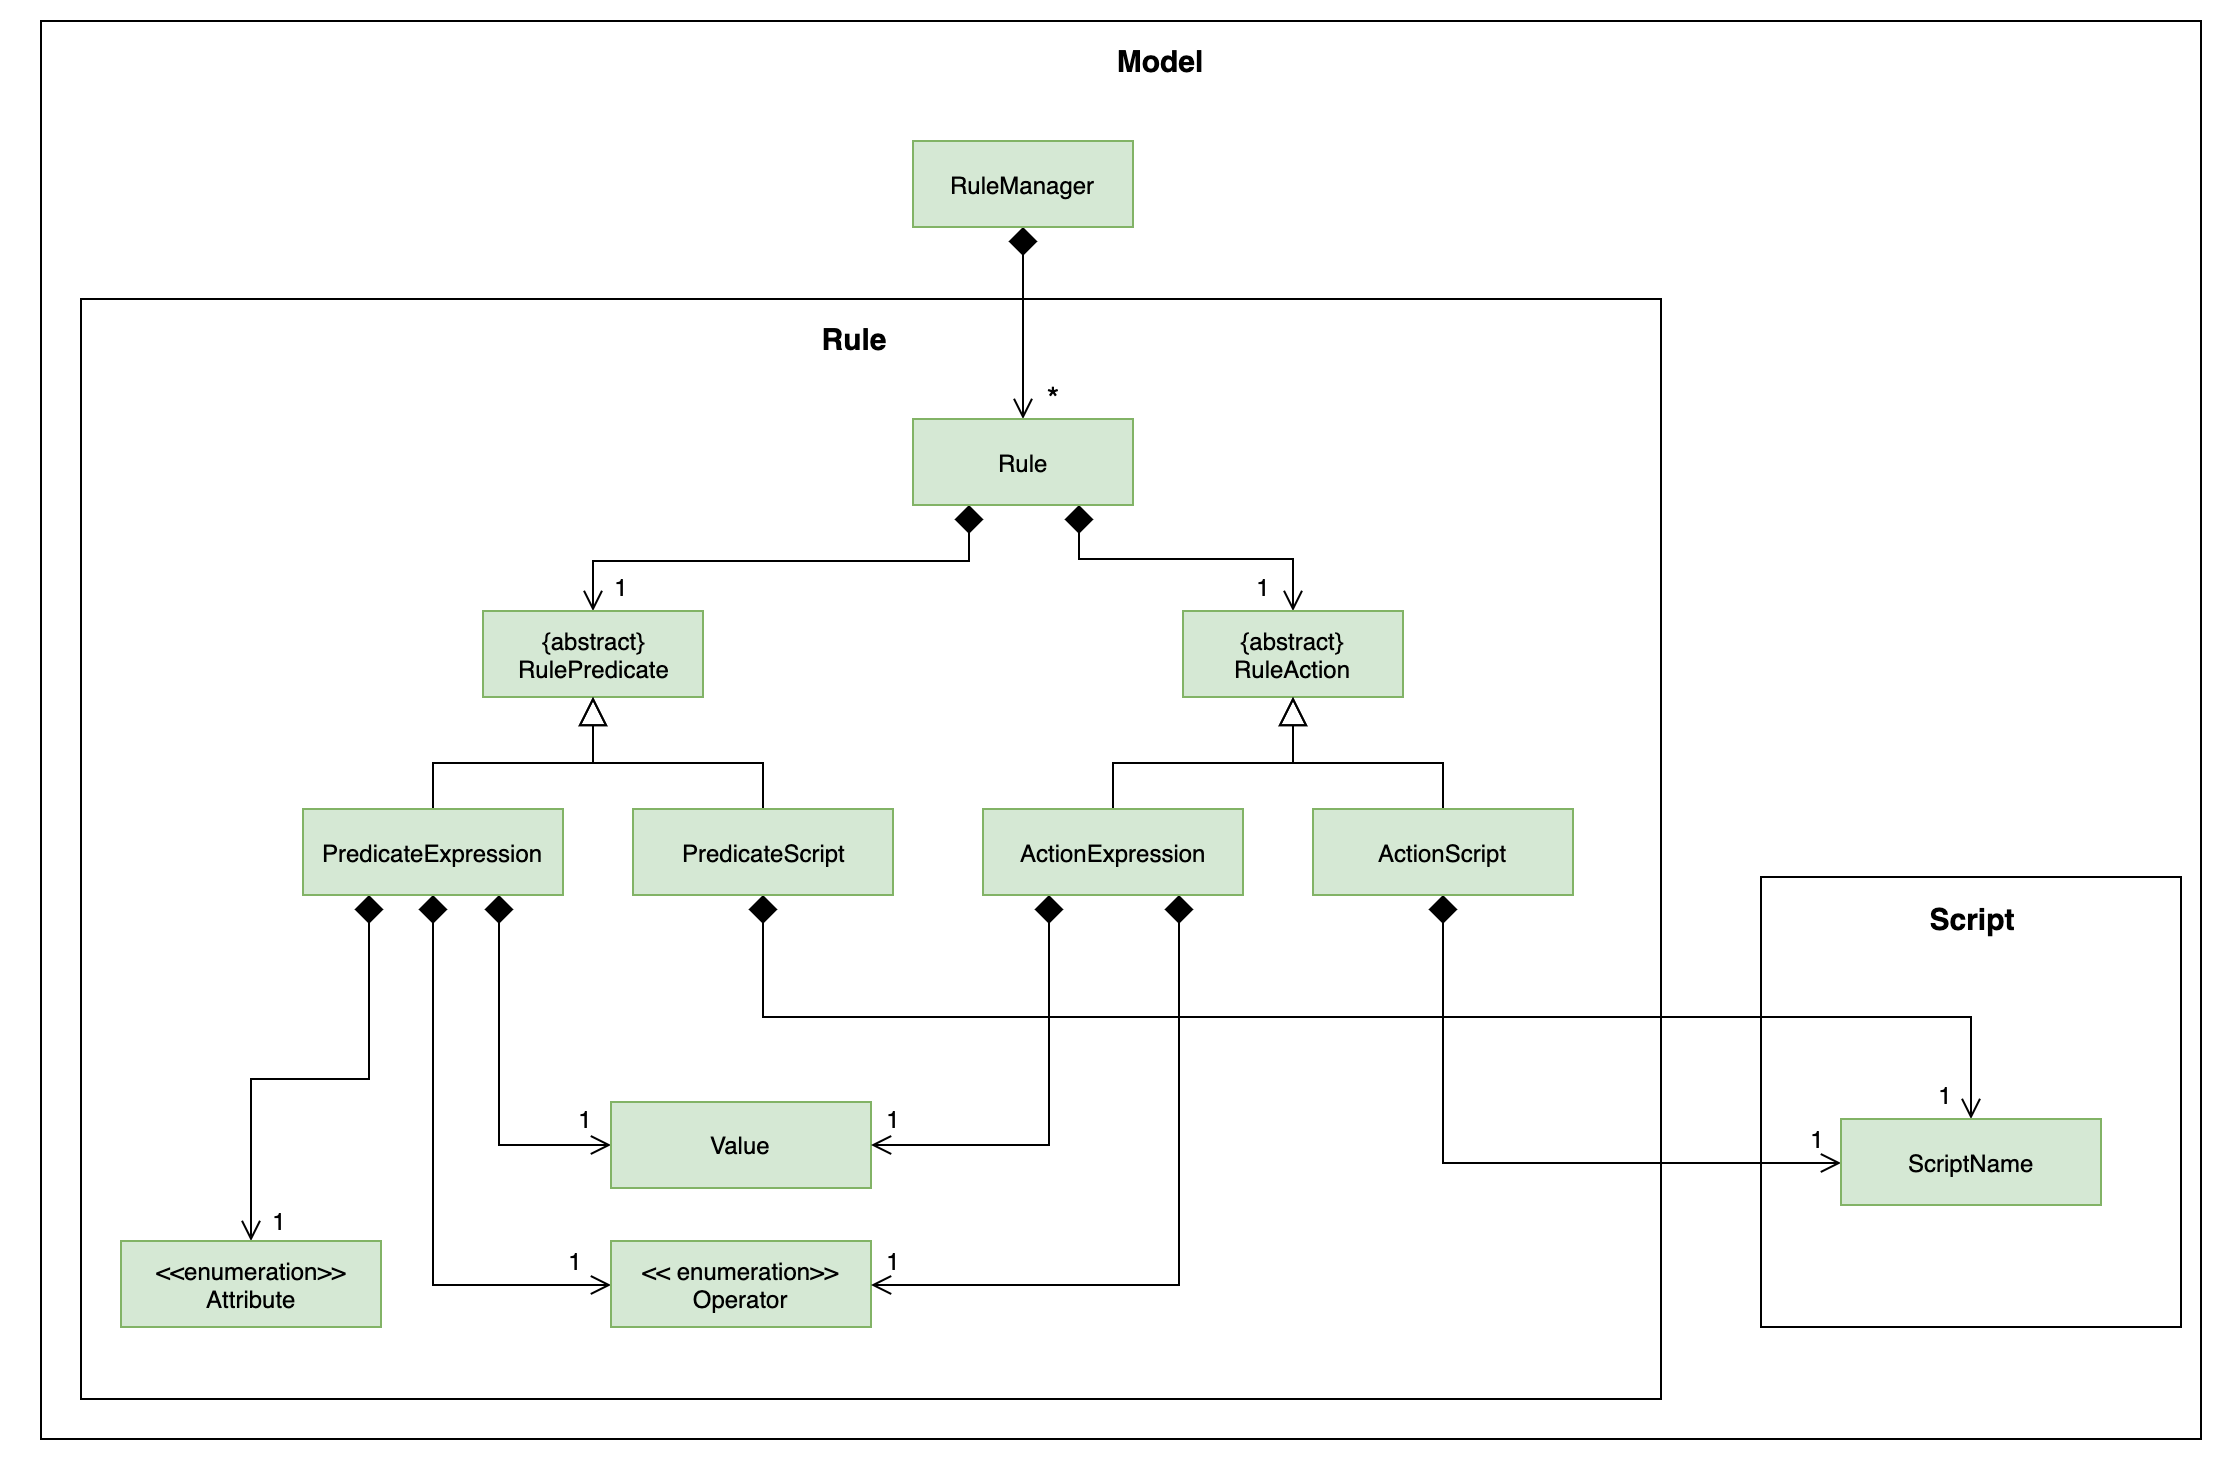

The diagram above was exported from draw.io. Its source (the exported page's mxGraphModel, read from the mxfile embedded in the PNG):
<mxGraphModel dx="1186" dy="512" grid="1" gridSize="10" guides="1" tooltips="1" connect="1" arrows="1" fold="1" page="1" pageScale="1" pageWidth="1100" pageHeight="850" background="#ffffff" math="0" shadow="0">
  <root>
    <mxCell id="0" />
    <mxCell id="1" parent="0" />
    <mxCell id="2" value="" style="rounded=0;whiteSpace=wrap;html=1;strokeColor=none;" vertex="1" parent="1">
      <mxGeometry x="160" width="1110" height="730" as="geometry" />
    </mxCell>
    <mxCell id="3" value="" style="whiteSpace=wrap;html=1;fillColor=none;" vertex="1" parent="1">
      <mxGeometry x="180" y="10" width="1080" height="709" as="geometry" />
    </mxCell>
    <mxCell id="4" value="" style="whiteSpace=wrap;html=1;fillColor=none;" vertex="1" parent="1">
      <mxGeometry x="200" y="149" width="790" height="550" as="geometry" />
    </mxCell>
    <mxCell id="5" value="*" style="text;html=1;strokeColor=none;fillColor=none;align=center;verticalAlign=middle;whiteSpace=wrap;rounded=0;fontSize=16;" vertex="1" parent="1">
      <mxGeometry x="675" y="189" width="23" height="20" as="geometry" />
    </mxCell>
    <mxCell id="6" style="edgeStyle=orthogonalEdgeStyle;rounded=0;orthogonalLoop=1;jettySize=auto;html=1;exitX=0.5;exitY=1;exitDx=0;exitDy=0;entryX=0.5;entryY=0;entryDx=0;entryDy=0;startArrow=diamond;startFill=1;startSize=12;endArrow=open;endFill=0;endSize=8;targetPerimeterSpacing=0;fontSize=16;" edge="1" source="7" target="10" parent="1">
      <mxGeometry relative="1" as="geometry" />
    </mxCell>
    <mxCell id="7" value="RuleManager" style="html=1;fillColor=#d5e8d4;strokeColor=#82b366;" vertex="1" parent="1">
      <mxGeometry x="616" y="70" width="110" height="43" as="geometry" />
    </mxCell>
    <mxCell id="8" style="edgeStyle=orthogonalEdgeStyle;rounded=0;orthogonalLoop=1;jettySize=auto;html=1;exitX=0.75;exitY=1;exitDx=0;exitDy=0;startArrow=diamond;startFill=1;startSize=12;endArrow=open;endFill=0;endSize=8;targetPerimeterSpacing=0;" edge="1" source="10" target="11" parent="1">
      <mxGeometry relative="1" as="geometry">
        <Array as="points">
          <mxPoint x="699" y="279" />
          <mxPoint x="806" y="279" />
        </Array>
      </mxGeometry>
    </mxCell>
    <mxCell id="9" style="edgeStyle=orthogonalEdgeStyle;rounded=0;orthogonalLoop=1;jettySize=auto;html=1;exitX=0.25;exitY=1;exitDx=0;exitDy=0;endArrow=open;endFill=0;startArrow=diamond;startFill=1;endSize=8;startSize=12;" edge="1" source="10" target="12" parent="1">
      <mxGeometry relative="1" as="geometry">
        <Array as="points">
          <mxPoint x="644" y="280" />
          <mxPoint x="456" y="280" />
        </Array>
      </mxGeometry>
    </mxCell>
    <mxCell id="10" value="Rule" style="html=1;fillColor=#d5e8d4;strokeColor=#82b366;" vertex="1" parent="1">
      <mxGeometry x="616" y="209" width="110" height="43" as="geometry" />
    </mxCell>
    <mxCell id="11" value="{abstract}&lt;br&gt;RuleAction" style="html=1;fillColor=#d5e8d4;strokeColor=#82b366;" vertex="1" parent="1">
      <mxGeometry x="751" y="305" width="110" height="43" as="geometry" />
    </mxCell>
    <mxCell id="12" value="{abstract}&lt;b&gt;&lt;br&gt;&lt;/b&gt;RulePredicate" style="html=1;fillColor=#d5e8d4;strokeColor=#82b366;" vertex="1" parent="1">
      <mxGeometry x="401" y="305" width="110" height="43" as="geometry" />
    </mxCell>
    <mxCell id="13" style="edgeStyle=orthogonalEdgeStyle;rounded=0;orthogonalLoop=1;jettySize=auto;html=1;exitX=0.5;exitY=0;exitDx=0;exitDy=0;entryX=0.5;entryY=1;entryDx=0;entryDy=0;endArrow=block;endFill=0;endSize=12;" edge="1" source="17" target="12" parent="1">
      <mxGeometry relative="1" as="geometry" />
    </mxCell>
    <mxCell id="14" style="edgeStyle=orthogonalEdgeStyle;rounded=0;orthogonalLoop=1;jettySize=auto;html=1;exitX=0.25;exitY=1;exitDx=0;exitDy=0;startArrow=diamond;startFill=1;startSize=12;endArrow=open;endFill=0;endSize=8;targetPerimeterSpacing=0;" edge="1" source="17" target="20" parent="1">
      <mxGeometry relative="1" as="geometry" />
    </mxCell>
    <mxCell id="15" value="" style="edgeStyle=orthogonalEdgeStyle;rounded=0;orthogonalLoop=1;jettySize=auto;html=1;startArrow=diamond;startFill=1;startSize=12;endArrow=open;endFill=0;endSize=8;targetPerimeterSpacing=0;entryX=0;entryY=0.5;entryDx=0;entryDy=0;" edge="1" source="17" target="19" parent="1">
      <mxGeometry relative="1" as="geometry">
        <mxPoint x="409" y="449" as="sourcePoint" />
        <Array as="points">
          <mxPoint x="376" y="642" />
        </Array>
      </mxGeometry>
    </mxCell>
    <mxCell id="16" style="edgeStyle=orthogonalEdgeStyle;rounded=0;orthogonalLoop=1;jettySize=auto;html=1;exitX=0.75;exitY=1;exitDx=0;exitDy=0;entryX=0;entryY=0.5;entryDx=0;entryDy=0;startArrow=diamond;startFill=1;startSize=12;endArrow=open;endFill=0;endSize=8;targetPerimeterSpacing=0;fontSize=16;" edge="1" source="17" target="18" parent="1">
      <mxGeometry relative="1" as="geometry" />
    </mxCell>
    <mxCell id="17" value="PredicateExpression" style="html=1;fillColor=#d5e8d4;strokeColor=#82b366;" vertex="1" parent="1">
      <mxGeometry x="311" y="404" width="130" height="43" as="geometry" />
    </mxCell>
    <mxCell id="18" value="Value" style="html=1;fillColor=#d5e8d4;strokeColor=#82b366;" vertex="1" parent="1">
      <mxGeometry x="465" y="550.5" width="130" height="43" as="geometry" />
    </mxCell>
    <mxCell id="19" value="&amp;lt;&amp;lt;&amp;nbsp;enumeration&amp;gt;&amp;gt;&lt;br&gt;Operator" style="html=1;fillColor=#d5e8d4;strokeColor=#82b366;" vertex="1" parent="1">
      <mxGeometry x="465" y="620" width="130" height="43" as="geometry" />
    </mxCell>
    <mxCell id="20" value="&amp;lt;&amp;lt;enumeration&amp;gt;&amp;gt;&lt;br&gt;Attribute" style="html=1;fillColor=#d5e8d4;strokeColor=#82b366;" vertex="1" parent="1">
      <mxGeometry x="220" y="620" width="130" height="43" as="geometry" />
    </mxCell>
    <mxCell id="21" value="1" style="text;html=1;strokeColor=none;fillColor=none;align=center;verticalAlign=middle;whiteSpace=wrap;rounded=0;" vertex="1" parent="1">
      <mxGeometry x="459" y="283" width="23" height="20" as="geometry" />
    </mxCell>
    <mxCell id="22" value="1" style="text;html=1;strokeColor=none;fillColor=none;align=center;verticalAlign=middle;whiteSpace=wrap;rounded=0;" vertex="1" parent="1">
      <mxGeometry x="780" y="283" width="23" height="20" as="geometry" />
    </mxCell>
    <mxCell id="23" style="edgeStyle=orthogonalEdgeStyle;rounded=0;orthogonalLoop=1;jettySize=auto;html=1;exitX=0.5;exitY=0;exitDx=0;exitDy=0;endArrow=block;endFill=0;endSize=12;" edge="1" source="25" target="12" parent="1">
      <mxGeometry relative="1" as="geometry" />
    </mxCell>
    <mxCell id="24" style="edgeStyle=orthogonalEdgeStyle;rounded=0;orthogonalLoop=1;jettySize=auto;html=1;exitX=0.5;exitY=1;exitDx=0;exitDy=0;startArrow=diamond;startFill=1;startSize=12;endArrow=open;endFill=0;endSize=8;targetPerimeterSpacing=0;fontSize=16;" edge="1" source="25" target="36" parent="1">
      <mxGeometry relative="1" as="geometry" />
    </mxCell>
    <mxCell id="25" value="PredicateScript" style="html=1;fillColor=#d5e8d4;strokeColor=#82b366;" vertex="1" parent="1">
      <mxGeometry x="476" y="404" width="130" height="43" as="geometry" />
    </mxCell>
    <mxCell id="26" style="edgeStyle=orthogonalEdgeStyle;rounded=0;orthogonalLoop=1;jettySize=auto;html=1;entryX=0.5;entryY=1;entryDx=0;entryDy=0;endArrow=block;endFill=0;endSize=12;" edge="1" source="29" target="11" parent="1">
      <mxGeometry relative="1" as="geometry" />
    </mxCell>
    <mxCell id="27" style="edgeStyle=orthogonalEdgeStyle;rounded=0;orthogonalLoop=1;jettySize=auto;html=1;exitX=0.25;exitY=1;exitDx=0;exitDy=0;entryX=1;entryY=0.5;entryDx=0;entryDy=0;startArrow=diamond;startFill=1;startSize=12;endArrow=open;endFill=0;endSize=8;targetPerimeterSpacing=0;fontSize=16;" edge="1" source="29" target="18" parent="1">
      <mxGeometry relative="1" as="geometry" />
    </mxCell>
    <mxCell id="28" style="edgeStyle=orthogonalEdgeStyle;rounded=0;orthogonalLoop=1;jettySize=auto;html=1;exitX=0.75;exitY=1;exitDx=0;exitDy=0;entryX=1;entryY=0.5;entryDx=0;entryDy=0;startArrow=diamond;startFill=1;startSize=12;endArrow=open;endFill=0;endSize=8;targetPerimeterSpacing=0;fontSize=16;" edge="1" source="29" target="19" parent="1">
      <mxGeometry relative="1" as="geometry" />
    </mxCell>
    <mxCell id="29" value="ActionExpression" style="html=1;fillColor=#d5e8d4;strokeColor=#82b366;" vertex="1" parent="1">
      <mxGeometry x="651" y="404" width="130" height="43" as="geometry" />
    </mxCell>
    <mxCell id="30" style="edgeStyle=orthogonalEdgeStyle;rounded=0;orthogonalLoop=1;jettySize=auto;html=1;endArrow=block;endFill=0;endSize=12;" edge="1" source="32" target="11" parent="1">
      <mxGeometry relative="1" as="geometry" />
    </mxCell>
    <mxCell id="31" style="edgeStyle=orthogonalEdgeStyle;rounded=0;orthogonalLoop=1;jettySize=auto;html=1;exitX=0.5;exitY=1;exitDx=0;exitDy=0;entryX=0;entryY=0.5;entryDx=0;entryDy=0;startArrow=diamond;startFill=1;startSize=12;endArrow=open;endFill=0;endSize=8;targetPerimeterSpacing=0;fontSize=16;" edge="1" source="32" target="36" parent="1">
      <mxGeometry relative="1" as="geometry" />
    </mxCell>
    <mxCell id="32" value="ActionScript" style="html=1;fillColor=#d5e8d4;strokeColor=#82b366;" vertex="1" parent="1">
      <mxGeometry x="816" y="404" width="130" height="43" as="geometry" />
    </mxCell>
    <mxCell id="33" value="&lt;b style=&quot;font-size: 15px;&quot;&gt;Rule&lt;/b&gt;" style="text;html=1;strokeColor=none;fillColor=none;align=center;verticalAlign=middle;whiteSpace=wrap;rounded=0;dashed=1;fontSize=15;" vertex="1" parent="1">
      <mxGeometry x="566" y="159" width="40" height="20" as="geometry" />
    </mxCell>
    <mxCell id="34" value="" style="whiteSpace=wrap;html=1;fillColor=none;" vertex="1" parent="1">
      <mxGeometry x="1040" y="438" width="210" height="225" as="geometry" />
    </mxCell>
    <mxCell id="35" value="&lt;b style=&quot;font-size: 15px&quot;&gt;Script&lt;/b&gt;" style="text;html=1;strokeColor=none;fillColor=none;align=center;verticalAlign=middle;whiteSpace=wrap;rounded=0;dashed=1;fontSize=15;" vertex="1" parent="1">
      <mxGeometry x="1125" y="449" width="40" height="20" as="geometry" />
    </mxCell>
    <mxCell id="36" value="ScriptName" style="html=1;fillColor=#d5e8d4;strokeColor=#82b366;" vertex="1" parent="1">
      <mxGeometry x="1080" y="559" width="130" height="43" as="geometry" />
    </mxCell>
    <mxCell id="37" value="&lt;b&gt;Model&lt;/b&gt;" style="text;html=1;strokeColor=none;fillColor=none;align=center;verticalAlign=middle;whiteSpace=wrap;rounded=0;dashed=1;fontSize=15;" vertex="1" parent="1">
      <mxGeometry x="720" y="20" width="40" height="20" as="geometry" />
    </mxCell>
    <mxCell id="38" value="1" style="text;html=1;strokeColor=none;fillColor=none;align=center;verticalAlign=middle;whiteSpace=wrap;rounded=0;" vertex="1" parent="1">
      <mxGeometry x="288" y="600" width="23" height="20" as="geometry" />
    </mxCell>
    <mxCell id="39" value="1" style="text;html=1;strokeColor=none;fillColor=none;align=center;verticalAlign=middle;whiteSpace=wrap;rounded=0;" vertex="1" parent="1">
      <mxGeometry x="436" y="620" width="23" height="20" as="geometry" />
    </mxCell>
    <mxCell id="40" value="1" style="text;html=1;strokeColor=none;fillColor=none;align=center;verticalAlign=middle;whiteSpace=wrap;rounded=0;" vertex="1" parent="1">
      <mxGeometry x="441" y="549" width="23" height="20" as="geometry" />
    </mxCell>
    <mxCell id="41" value="1" style="text;html=1;strokeColor=none;fillColor=none;align=center;verticalAlign=middle;whiteSpace=wrap;rounded=0;" vertex="1" parent="1">
      <mxGeometry x="595" y="549" width="23" height="20" as="geometry" />
    </mxCell>
    <mxCell id="42" value="1" style="text;html=1;strokeColor=none;fillColor=none;align=center;verticalAlign=middle;whiteSpace=wrap;rounded=0;" vertex="1" parent="1">
      <mxGeometry x="595" y="620" width="23" height="20" as="geometry" />
    </mxCell>
    <mxCell id="43" value="1" style="text;html=1;strokeColor=none;fillColor=none;align=center;verticalAlign=middle;whiteSpace=wrap;rounded=0;" vertex="1" parent="1">
      <mxGeometry x="1057" y="559" width="23" height="20" as="geometry" />
    </mxCell>
    <mxCell id="44" value="1" style="text;html=1;strokeColor=none;fillColor=none;align=center;verticalAlign=middle;whiteSpace=wrap;rounded=0;" vertex="1" parent="1">
      <mxGeometry x="1121" y="537" width="23" height="20" as="geometry" />
    </mxCell>
  </root>
</mxGraphModel>